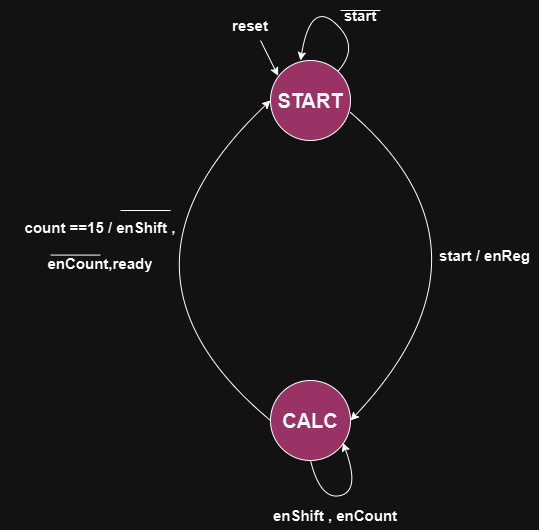

The diagram above was exported from draw.io. Its source (the exported page's mxGraphModel, read from the mxfile embedded in the PNG):
<mxGraphModel dx="1066" dy="709" grid="1" gridSize="10" guides="1" tooltips="1" connect="1" arrows="1" fold="1" page="1" pageScale="1" pageWidth="850" pageHeight="1100" math="0" shadow="0">
  <root>
    <mxCell id="0" />
    <mxCell id="1" parent="0" />
    <mxCell id="5_LICkyin1TKMJZ1qnQy-1" value="START" style="ellipse;whiteSpace=wrap;html=1;aspect=fixed;fontSize=20;fontStyle=1;fillColor=#FF99CC;" parent="1" vertex="1">
      <mxGeometry x="360" y="150" width="80" height="80" as="geometry" />
    </mxCell>
    <mxCell id="5_LICkyin1TKMJZ1qnQy-2" value="CALC" style="ellipse;whiteSpace=wrap;html=1;aspect=fixed;fontSize=20;fontStyle=1;fillColor=#FF99CC;" parent="1" vertex="1">
      <mxGeometry x="360" y="470" width="80" height="80" as="geometry" />
    </mxCell>
    <mxCell id="5_LICkyin1TKMJZ1qnQy-5" value="" style="endArrow=classic;html=1;rounded=0;entryX=1;entryY=0.5;entryDx=0;entryDy=0;curved=1;" parent="1" target="5_LICkyin1TKMJZ1qnQy-2" edge="1">
      <mxGeometry width="50" height="50" relative="1" as="geometry">
        <mxPoint x="440" y="202" as="sourcePoint" />
        <mxPoint x="550" y="360" as="targetPoint" />
        <Array as="points">
          <mxPoint x="600" y="340" />
        </Array>
      </mxGeometry>
    </mxCell>
    <mxCell id="5_LICkyin1TKMJZ1qnQy-6" value="" style="endArrow=classic;html=1;rounded=0;exitX=0;exitY=0.5;exitDx=0;exitDy=0;entryX=0;entryY=0.5;entryDx=0;entryDy=0;curved=1;" parent="1" source="5_LICkyin1TKMJZ1qnQy-2" target="5_LICkyin1TKMJZ1qnQy-1" edge="1">
      <mxGeometry width="50" height="50" relative="1" as="geometry">
        <mxPoint x="400" y="410" as="sourcePoint" />
        <mxPoint x="450" y="360" as="targetPoint" />
        <Array as="points">
          <mxPoint x="180" y="360" />
        </Array>
      </mxGeometry>
    </mxCell>
    <mxCell id="5_LICkyin1TKMJZ1qnQy-7" value="" style="curved=1;endArrow=classic;html=1;rounded=0;entryX=0.375;entryY=0;entryDx=0;entryDy=0;entryPerimeter=0;" parent="1" source="5_LICkyin1TKMJZ1qnQy-1" target="5_LICkyin1TKMJZ1qnQy-1" edge="1">
      <mxGeometry width="50" height="50" relative="1" as="geometry">
        <mxPoint x="400" y="136" as="sourcePoint" />
        <mxPoint x="450" y="86" as="targetPoint" />
        <Array as="points">
          <mxPoint x="450" y="136" />
          <mxPoint x="400" y="90" />
        </Array>
      </mxGeometry>
    </mxCell>
    <mxCell id="5_LICkyin1TKMJZ1qnQy-8" value="" style="curved=1;endArrow=classic;html=1;rounded=0;exitX=0.5;exitY=1;exitDx=0;exitDy=0;entryX=0.906;entryY=0.78;entryDx=0;entryDy=0;entryPerimeter=0;" parent="1" source="5_LICkyin1TKMJZ1qnQy-2" target="5_LICkyin1TKMJZ1qnQy-2" edge="1">
      <mxGeometry width="50" height="50" relative="1" as="geometry">
        <mxPoint x="425" y="600" as="sourcePoint" />
        <mxPoint x="475" y="550" as="targetPoint" />
        <Array as="points">
          <mxPoint x="410" y="590" />
          <mxPoint x="450" y="580" />
        </Array>
      </mxGeometry>
    </mxCell>
    <mxCell id="5_LICkyin1TKMJZ1qnQy-9" value="start / enReg" style="text;html=1;align=center;verticalAlign=middle;whiteSpace=wrap;rounded=0;fontStyle=1;fontSize=15;" parent="1" vertex="1">
      <mxGeometry x="520" y="330" width="109" height="30" as="geometry" />
    </mxCell>
    <mxCell id="5_LICkyin1TKMJZ1qnQy-10" value="start" style="text;html=1;align=center;verticalAlign=middle;whiteSpace=wrap;rounded=0;fontSize=15;fontStyle=1" parent="1" vertex="1">
      <mxGeometry x="420" y="90" width="60" height="30" as="geometry" />
    </mxCell>
    <mxCell id="5_LICkyin1TKMJZ1qnQy-11" value="" style="endArrow=none;html=1;rounded=0;" parent="1" edge="1">
      <mxGeometry width="50" height="50" relative="1" as="geometry">
        <mxPoint x="430" y="100" as="sourcePoint" />
        <mxPoint x="470" y="100" as="targetPoint" />
      </mxGeometry>
    </mxCell>
    <mxCell id="5_LICkyin1TKMJZ1qnQy-14" value="" style="endArrow=none;html=1;rounded=0;" parent="1" edge="1">
      <mxGeometry width="50" height="50" relative="1" as="geometry">
        <mxPoint x="210" y="300" as="sourcePoint" />
        <mxPoint x="260" y="300" as="targetPoint" />
      </mxGeometry>
    </mxCell>
    <mxCell id="5_LICkyin1TKMJZ1qnQy-15" value="" style="endArrow=none;html=1;rounded=0;" parent="1" edge="1">
      <mxGeometry width="50" height="50" relative="1" as="geometry">
        <mxPoint x="140" y="344.58000000000004" as="sourcePoint" />
        <mxPoint x="190" y="344.58000000000004" as="targetPoint" />
      </mxGeometry>
    </mxCell>
    <mxCell id="5_LICkyin1TKMJZ1qnQy-17" value="count ==15 / enShift ,&lt;div style=&quot;font-size: 15px;&quot;&gt;&lt;br style=&quot;font-size: 15px;&quot;&gt;&lt;/div&gt;&lt;div style=&quot;font-size: 15px;&quot;&gt;enCount,ready&lt;/div&gt;" style="text;html=1;align=center;verticalAlign=middle;whiteSpace=wrap;rounded=0;fontStyle=1;fontSize=15;" parent="1" vertex="1">
      <mxGeometry x="90" y="320" width="200" height="30" as="geometry" />
    </mxCell>
    <mxCell id="5_LICkyin1TKMJZ1qnQy-18" value="enShift , enCount" style="text;html=1;align=center;verticalAlign=middle;whiteSpace=wrap;rounded=0;fontStyle=1;fontSize=15;" parent="1" vertex="1">
      <mxGeometry x="350" y="590" width="150" height="30" as="geometry" />
    </mxCell>
    <mxCell id="6R-EYshVRebv09qSE06Q-1" value="" style="endArrow=classic;html=1;rounded=0;entryX=0.095;entryY=0.191;entryDx=0;entryDy=0;entryPerimeter=0;" edge="1" parent="1" target="5_LICkyin1TKMJZ1qnQy-1">
      <mxGeometry width="50" height="50" relative="1" as="geometry">
        <mxPoint x="350" y="130" as="sourcePoint" />
        <mxPoint x="460" y="200" as="targetPoint" />
      </mxGeometry>
    </mxCell>
    <mxCell id="6R-EYshVRebv09qSE06Q-2" value="reset" style="text;html=1;align=center;verticalAlign=middle;whiteSpace=wrap;rounded=0;fontSize=15;fontStyle=1" vertex="1" parent="1">
      <mxGeometry x="310" y="100" width="60" height="30" as="geometry" />
    </mxCell>
  </root>
</mxGraphModel>